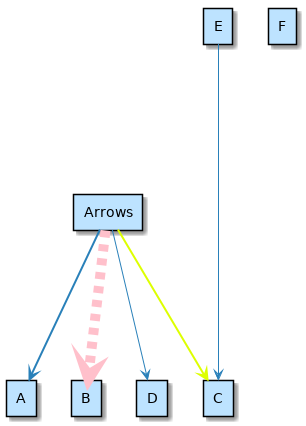

The diagram above was rendered by PlantUML. Its source (embedded in the PNG):
@startuml

skinparam backgroundColor white

skinparam note {
    BackgroundColor #F1FFFF
    BorderColor #2980B9
}

skinparam activity {
    BackgroundColor #BDE3FF
    ArrowColor #2980B9
    BorderColor #2980B9
    StartColor #227BC6
    EndColor #227BC6
    BarColor #227BC6
}

skinparam sequence {
    ArrowColor  #2980B9
    DividerBackgroundColor  #BDE3FF
    GroupBackgroundColor    #BDE3FF
    LifeLineBackgroundColor white
    LifeLineBorderColor #2980B9
    ParticipantBackgroundColor  #BDE3FF
    ParticipantBorderColor  #2980B9
    BoxLineColor    #2980B9
    BoxBackgroundColor  #DDDDDD
}

skinparam componentBackgroundColor    #BDE3FF
skinparam component {
    skinparam componentArrowColor #A80036
    skinparam BorderColor    #A80036
    skinparam InterfaceBackgroundColor   #BDE3FF
    skinparam InterfaceBorderColor   #A80036
}


skinparam stateBackgroundColor #BDE3FF
skinparam state {
    skinparam BorderColor #2980B9
    skinparam ArrowColor #2980B9
    skinparam StartColor black
    skinparam EndColor   black
}


skinparam stereotype {                  
    skinparam CBackgroundColor  #ADD1B2
    skinparam ABackgroundColor  #A9DCDF
    skinparam IBackgroundColor  #B4A7E5
    skinparam EBackgroundColor  #EB937F
}

skinparam actorBackgroundColor #BDE3FF
skinparam actor {
    skinparam BorderColor    #A80036
}

skinparam usecase {
    skinparam ArrowColor   #A80036
    skinparam BorderColor  #A80036
}

skinparam class {
    skinparam ArrowColor #A80036
    skinparam BackgroundColor    #BDE3FF
    skinparam BorderColor    #A80036
}


skinparam object {
    skinparam ArrowColor    #A80036
    skinparam BackgroundColor   #BDE3FF
    skinparam BorderColor   #A80036
}


skinparam packageBackgroundColor  #white
skinparam agentBackgroundColor  #BDE3FF
skinparam artifactBackgroundColor  #BDE3FF
skinparam boundaryBackgroundColor  #BDE3FF
skinparam cardBackgroundColor  #BDE3FF
skinparam cloudBackgroundColor  #BDE3FF
skinparam controlBackgroundColor  #BDE3FF
skinparam databaseBackgroundColor  #BDE3FF
skinparam entityBackgroundColor  #BDE3FF
skinparam fileBackgroundColor  #BDE3FF
skinparam folderBackgroundColor  #BDE3FF
skinparam frameBackgroundColor  #BDE3FF
skinparam interfaceBackgroundColor  #BDE3FF
skinparam nodeBackgroundColor  #BDE3FF
skinparam queueBackgroundColor  #BDE3FF
skinparam stackBackgroundColor  #BDE3FF
skinparam rectangleBackgroundColor  #BDE3FF
skinparam storageBackgroundColor  #BDE3FF
skinparam usecaseBackgroundColor #BDE3FF

'left to right direction
'top to bottom direction

'skinparam nodesep 10
skinparam ranksep 150

rectangle Arrows
rectangle A
rectangle B
rectangle C
rectangle D
rectangle E
rectangle F

Arrows -[bold]-> A 
Arrows -[#pink,dashed,thickness=10]-> B
Arrows -[#DDFF00,dotted,bold]-> C
Arrows --> D

'long arrow for no good reason 
E ---> C 

@enduml